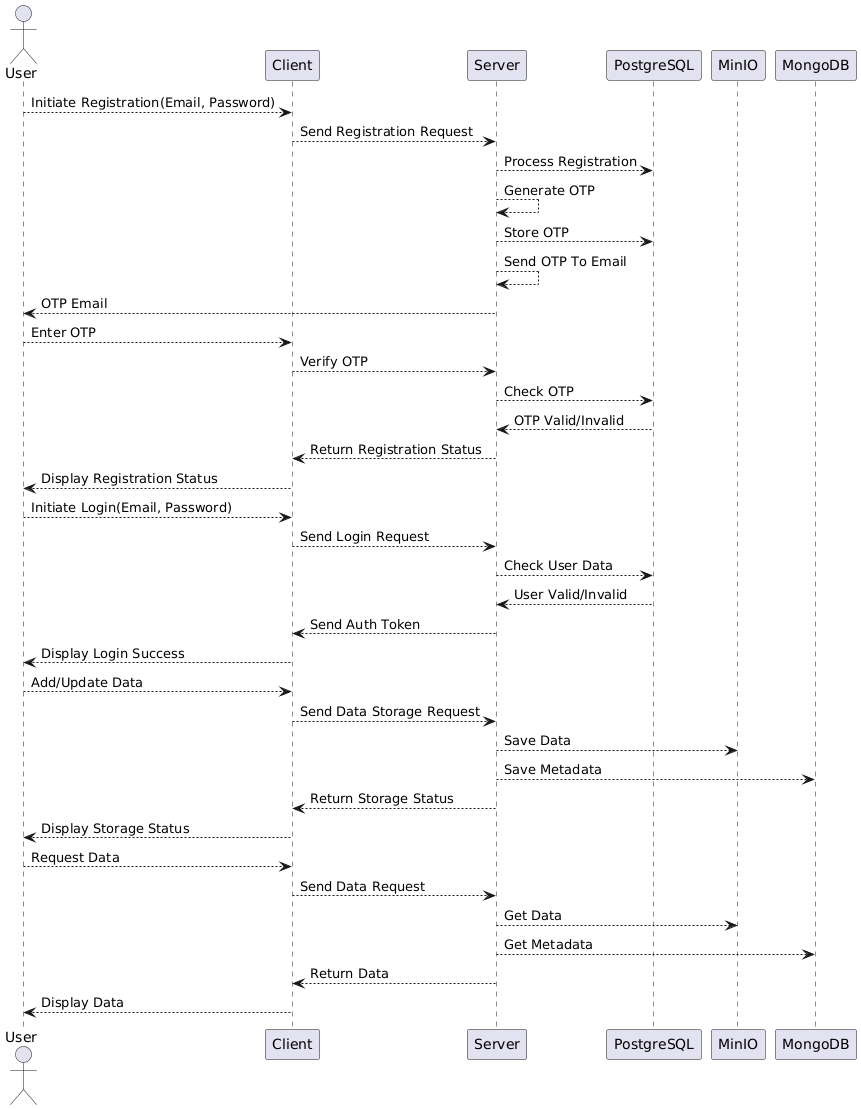

The diagram above was rendered by PlantUML. Its source (embedded in the PNG):
@startuml
actor User

User --> Client : Initiate Registration(Email, Password)
Client --> Server : Send Registration Request
Server --> PostgreSQL : Process Registration
Server --> Server : Generate OTP
Server --> PostgreSQL : Store OTP
Server --> Server : Send OTP To Email
Server --> User : OTP Email

User --> Client : Enter OTP
Client --> Server : Verify OTP
Server --> PostgreSQL : Check OTP
PostgreSQL --> Server : OTP Valid/Invalid
Server --> Client : Return Registration Status
Client --> User : Display Registration Status

User --> Client : Initiate Login(Email, Password)
Client --> Server : Send Login Request
Server --> PostgreSQL : Check User Data
PostgreSQL --> Server : User Valid/Invalid
Server --> Client : Send Auth Token
Client --> User : Display Login Success

User --> Client : Add/Update Data
Client --> Server : Send Data Storage Request
Server --> MinIO : Save Data
Server --> MongoDB : Save Metadata
Server --> Client : Return Storage Status
Client --> User : Display Storage Status

User --> Client : Request Data
Client --> Server : Send Data Request
Server --> MinIO : Get Data
Server --> MongoDB : Get Metadata
Server --> Client : Return Data
Client --> User : Display Data
@enduml